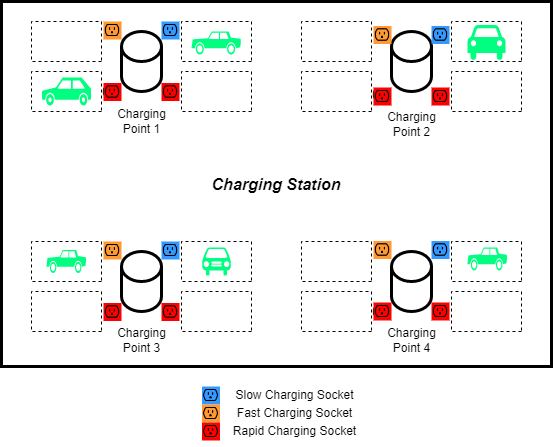

The diagram above was exported from draw.io. Its source (the exported page's mxGraphModel, read from the mxfile embedded in the PNG):
<mxGraphModel dx="989" dy="458" grid="1" gridSize="10" guides="1" tooltips="1" connect="1" arrows="1" fold="1" page="1" pageScale="1" pageWidth="827" pageHeight="1169" math="0" shadow="0">
  <root>
    <mxCell id="0" />
    <mxCell id="1" parent="0" />
    <mxCell id="oq-Gh_dU1vzRCGgR7IXG-17" value="&lt;b&gt;&lt;i&gt;&lt;font style=&quot;font-size: 16px;&quot;&gt;Charging Station&lt;/font&gt;&lt;/i&gt;&lt;/b&gt;" style="rounded=0;whiteSpace=wrap;html=1;strokeWidth=3;" vertex="1" parent="1">
      <mxGeometry x="190" y="140" width="550" height="365" as="geometry" />
    </mxCell>
    <mxCell id="oq-Gh_dU1vzRCGgR7IXG-2" value="" style="rounded=0;whiteSpace=wrap;html=1;rotation=-180;dashed=1;" vertex="1" parent="1">
      <mxGeometry x="220" y="210" width="70" height="40" as="geometry" />
    </mxCell>
    <mxCell id="oq-Gh_dU1vzRCGgR7IXG-3" value="" style="rounded=0;whiteSpace=wrap;html=1;rotation=-180;dashed=1;" vertex="1" parent="1">
      <mxGeometry x="370" y="160" width="70" height="40" as="geometry" />
    </mxCell>
    <mxCell id="oq-Gh_dU1vzRCGgR7IXG-4" value="" style="rounded=0;whiteSpace=wrap;html=1;rotation=-180;dashed=1;" vertex="1" parent="1">
      <mxGeometry x="220" y="160" width="70" height="40" as="geometry" />
    </mxCell>
    <mxCell id="oq-Gh_dU1vzRCGgR7IXG-5" value="" style="rounded=0;whiteSpace=wrap;html=1;rotation=-180;dashed=1;" vertex="1" parent="1">
      <mxGeometry x="370" y="210" width="70" height="40" as="geometry" />
    </mxCell>
    <mxCell id="oq-Gh_dU1vzRCGgR7IXG-6" value="" style="shape=cylinder3;whiteSpace=wrap;html=1;boundedLbl=1;backgroundOutline=1;size=15;strokeWidth=3;" vertex="1" parent="1">
      <mxGeometry x="310" y="170" width="40" height="60" as="geometry" />
    </mxCell>
    <mxCell id="oq-Gh_dU1vzRCGgR7IXG-7" value="" style="rounded=0;whiteSpace=wrap;html=1;rotation=-180;dashed=1;" vertex="1" parent="1">
      <mxGeometry x="640" y="210" width="70" height="40" as="geometry" />
    </mxCell>
    <mxCell id="oq-Gh_dU1vzRCGgR7IXG-8" value="" style="rounded=0;whiteSpace=wrap;html=1;rotation=-180;dashed=1;" vertex="1" parent="1">
      <mxGeometry x="640" y="160" width="70" height="40" as="geometry" />
    </mxCell>
    <mxCell id="oq-Gh_dU1vzRCGgR7IXG-9" value="" style="rounded=0;whiteSpace=wrap;html=1;rotation=-180;dashed=1;" vertex="1" parent="1">
      <mxGeometry x="490" y="160" width="70" height="40" as="geometry" />
    </mxCell>
    <mxCell id="oq-Gh_dU1vzRCGgR7IXG-10" value="" style="rounded=0;whiteSpace=wrap;html=1;rotation=-180;dashed=1;" vertex="1" parent="1">
      <mxGeometry x="490" y="210" width="70" height="40" as="geometry" />
    </mxCell>
    <mxCell id="oq-Gh_dU1vzRCGgR7IXG-11" value="" style="shape=cylinder3;whiteSpace=wrap;html=1;boundedLbl=1;backgroundOutline=1;size=15;strokeWidth=3;" vertex="1" parent="1">
      <mxGeometry x="580" y="170" width="40" height="60" as="geometry" />
    </mxCell>
    <mxCell id="oq-Gh_dU1vzRCGgR7IXG-12" value="" style="rounded=0;whiteSpace=wrap;html=1;rotation=-180;dashed=1;" vertex="1" parent="1">
      <mxGeometry x="370" y="430" width="70" height="40" as="geometry" />
    </mxCell>
    <mxCell id="oq-Gh_dU1vzRCGgR7IXG-13" value="" style="rounded=0;whiteSpace=wrap;html=1;rotation=-180;dashed=1;" vertex="1" parent="1">
      <mxGeometry x="370" y="380" width="70" height="40" as="geometry" />
    </mxCell>
    <mxCell id="oq-Gh_dU1vzRCGgR7IXG-14" value="" style="rounded=0;whiteSpace=wrap;html=1;rotation=-180;dashed=1;" vertex="1" parent="1">
      <mxGeometry x="220" y="380" width="70" height="40" as="geometry" />
    </mxCell>
    <mxCell id="oq-Gh_dU1vzRCGgR7IXG-15" value="" style="rounded=0;whiteSpace=wrap;html=1;rotation=-180;dashed=1;" vertex="1" parent="1">
      <mxGeometry x="220" y="430" width="70" height="40" as="geometry" />
    </mxCell>
    <mxCell id="oq-Gh_dU1vzRCGgR7IXG-16" value="" style="shape=cylinder3;whiteSpace=wrap;html=1;boundedLbl=1;backgroundOutline=1;size=15;strokeWidth=3;" vertex="1" parent="1">
      <mxGeometry x="310" y="390" width="40" height="60" as="geometry" />
    </mxCell>
    <mxCell id="oq-Gh_dU1vzRCGgR7IXG-18" value="" style="rounded=0;whiteSpace=wrap;html=1;rotation=-180;dashed=1;" vertex="1" parent="1">
      <mxGeometry x="640" y="380" width="70" height="40" as="geometry" />
    </mxCell>
    <mxCell id="oq-Gh_dU1vzRCGgR7IXG-19" value="" style="rounded=0;whiteSpace=wrap;html=1;rotation=-180;dashed=1;" vertex="1" parent="1">
      <mxGeometry x="640" y="430" width="70" height="40" as="geometry" />
    </mxCell>
    <mxCell id="oq-Gh_dU1vzRCGgR7IXG-20" value="" style="shape=cylinder3;whiteSpace=wrap;html=1;boundedLbl=1;backgroundOutline=1;size=15;strokeWidth=3;" vertex="1" parent="1">
      <mxGeometry x="580" y="390" width="40" height="60" as="geometry" />
    </mxCell>
    <mxCell id="oq-Gh_dU1vzRCGgR7IXG-21" value="" style="rounded=0;whiteSpace=wrap;html=1;rotation=-180;dashed=1;" vertex="1" parent="1">
      <mxGeometry x="490" y="380" width="70" height="40" as="geometry" />
    </mxCell>
    <mxCell id="oq-Gh_dU1vzRCGgR7IXG-22" value="" style="rounded=0;whiteSpace=wrap;html=1;rotation=-180;dashed=1;" vertex="1" parent="1">
      <mxGeometry x="490" y="430" width="70" height="40" as="geometry" />
    </mxCell>
    <mxCell id="oq-Gh_dU1vzRCGgR7IXG-25" value="" style="shape=mxgraph.signs.transportation.car_2;html=1;pointerEvents=1;fillColor=#00FF80;strokeColor=none;verticalLabelPosition=bottom;verticalAlign=top;align=center;strokeWidth=3;" vertex="1" parent="1">
      <mxGeometry x="380" y="170" width="50" height="23" as="geometry" />
    </mxCell>
    <mxCell id="oq-Gh_dU1vzRCGgR7IXG-26" value="" style="shape=mxgraph.signs.transportation.car_3;html=1;pointerEvents=1;fillColor=#00FF80;strokeColor=none;verticalLabelPosition=bottom;verticalAlign=top;align=center;strokeWidth=3;" vertex="1" parent="1">
      <mxGeometry x="230.5" y="216" width="49" height="28" as="geometry" />
    </mxCell>
    <mxCell id="oq-Gh_dU1vzRCGgR7IXG-27" value="" style="shape=mxgraph.signs.transportation.car_4;html=1;pointerEvents=1;fillColor=#00FF80;strokeColor=none;verticalLabelPosition=bottom;verticalAlign=top;align=center;strokeWidth=3;" vertex="1" parent="1">
      <mxGeometry x="656" y="163.5" width="38" height="36" as="geometry" />
    </mxCell>
    <mxCell id="oq-Gh_dU1vzRCGgR7IXG-28" value="" style="shape=mxgraph.signs.transportation.car_2;html=1;pointerEvents=1;fillColor=#00FF80;strokeColor=none;verticalLabelPosition=bottom;verticalAlign=top;align=center;strokeWidth=3;" vertex="1" parent="1">
      <mxGeometry x="235" y="388.5" width="40" height="23" as="geometry" />
    </mxCell>
    <mxCell id="oq-Gh_dU1vzRCGgR7IXG-29" value="" style="shape=mxgraph.signs.transportation.car_1;html=1;pointerEvents=1;fillColor=#00FF80;strokeColor=none;verticalLabelPosition=bottom;verticalAlign=top;align=center;strokeWidth=3;" vertex="1" parent="1">
      <mxGeometry x="390.5" y="386" width="29" height="28" as="geometry" />
    </mxCell>
    <mxCell id="oq-Gh_dU1vzRCGgR7IXG-30" value="Charging&lt;br&gt;Point 1" style="text;html=1;align=center;verticalAlign=middle;resizable=0;points=[];autosize=1;strokeColor=none;fillColor=none;" vertex="1" parent="1">
      <mxGeometry x="295" y="239.5" width="70" height="40" as="geometry" />
    </mxCell>
    <mxCell id="oq-Gh_dU1vzRCGgR7IXG-31" value="Charging&lt;br&gt;Point 2&lt;br&gt;" style="text;html=1;align=center;verticalAlign=middle;resizable=0;points=[];autosize=1;strokeColor=none;fillColor=none;" vertex="1" parent="1">
      <mxGeometry x="565" y="242.5" width="70" height="40" as="geometry" />
    </mxCell>
    <mxCell id="oq-Gh_dU1vzRCGgR7IXG-32" value="Charging&lt;br&gt;Point 3&lt;br&gt;" style="text;html=1;align=center;verticalAlign=middle;resizable=0;points=[];autosize=1;strokeColor=none;fillColor=none;" vertex="1" parent="1">
      <mxGeometry x="295" y="459" width="70" height="40" as="geometry" />
    </mxCell>
    <mxCell id="oq-Gh_dU1vzRCGgR7IXG-33" value="Charging&lt;br&gt;Point 4" style="text;html=1;align=center;verticalAlign=middle;resizable=0;points=[];autosize=1;strokeColor=none;fillColor=none;" vertex="1" parent="1">
      <mxGeometry x="565" y="459" width="70" height="40" as="geometry" />
    </mxCell>
    <mxCell id="oq-Gh_dU1vzRCGgR7IXG-40" value="" style="shape=image;html=1;verticalAlign=top;verticalLabelPosition=bottom;labelBackgroundColor=#ffffff;imageAspect=0;aspect=fixed;image=https://cdn1.iconfinder.com/data/icons/bootstrap-vol-3/16/outlet-128.png;strokeWidth=3;fillColor=#00FF80;" vertex="1" parent="1">
      <mxGeometry x="292" y="160.5" width="18" height="18" as="geometry" />
    </mxCell>
    <mxCell id="oq-Gh_dU1vzRCGgR7IXG-41" value="" style="shape=image;html=1;verticalAlign=top;verticalLabelPosition=bottom;labelBackgroundColor=#ffffff;imageAspect=0;aspect=fixed;image=https://cdn1.iconfinder.com/data/icons/bootstrap-vol-3/16/outlet-128.png;strokeWidth=3;fillColor=#00FF80;" vertex="1" parent="1">
      <mxGeometry x="290" y="221.5" width="18" height="18" as="geometry" />
    </mxCell>
    <mxCell id="oq-Gh_dU1vzRCGgR7IXG-42" value="" style="shape=image;html=1;verticalAlign=top;verticalLabelPosition=bottom;labelBackgroundColor=#ffffff;imageAspect=0;aspect=fixed;image=https://cdn1.iconfinder.com/data/icons/bootstrap-vol-3/16/outlet-128.png;strokeWidth=3;fillColor=#00FF80;" vertex="1" parent="1">
      <mxGeometry x="352" y="221.5" width="18" height="18" as="geometry" />
    </mxCell>
    <mxCell id="oq-Gh_dU1vzRCGgR7IXG-43" value="" style="shape=image;html=1;verticalAlign=top;verticalLabelPosition=bottom;labelBackgroundColor=#ffffff;imageAspect=0;aspect=fixed;image=https://cdn1.iconfinder.com/data/icons/bootstrap-vol-3/16/outlet-128.png;strokeWidth=3;fillColor=#00FF80;" vertex="1" parent="1">
      <mxGeometry x="352" y="160.5" width="18" height="18" as="geometry" />
    </mxCell>
    <mxCell id="oq-Gh_dU1vzRCGgR7IXG-44" value="" style="shape=image;html=1;verticalAlign=top;verticalLabelPosition=bottom;labelBackgroundColor=#ffffff;imageAspect=0;aspect=fixed;image=https://cdn1.iconfinder.com/data/icons/bootstrap-vol-3/16/outlet-128.png;strokeWidth=3;fillColor=#00FF80;" vertex="1" parent="1">
      <mxGeometry x="562" y="163.5" width="18" height="18" as="geometry" />
    </mxCell>
    <mxCell id="oq-Gh_dU1vzRCGgR7IXG-45" value="" style="shape=image;html=1;verticalAlign=top;verticalLabelPosition=bottom;labelBackgroundColor=#ffffff;imageAspect=0;aspect=fixed;image=https://cdn1.iconfinder.com/data/icons/bootstrap-vol-3/16/outlet-128.png;strokeWidth=3;fillColor=#00FF80;" vertex="1" parent="1">
      <mxGeometry x="560" y="224.5" width="18" height="18" as="geometry" />
    </mxCell>
    <mxCell id="oq-Gh_dU1vzRCGgR7IXG-46" value="" style="shape=image;html=1;verticalAlign=top;verticalLabelPosition=bottom;labelBackgroundColor=#ffffff;imageAspect=0;aspect=fixed;image=https://cdn1.iconfinder.com/data/icons/bootstrap-vol-3/16/outlet-128.png;strokeWidth=3;fillColor=#00FF80;" vertex="1" parent="1">
      <mxGeometry x="622" y="224.5" width="18" height="18" as="geometry" />
    </mxCell>
    <mxCell id="oq-Gh_dU1vzRCGgR7IXG-47" value="" style="shape=image;html=1;verticalAlign=top;verticalLabelPosition=bottom;labelBackgroundColor=#ffffff;imageAspect=0;aspect=fixed;image=https://cdn1.iconfinder.com/data/icons/bootstrap-vol-3/16/outlet-128.png;strokeWidth=3;fillColor=#00FF80;" vertex="1" parent="1">
      <mxGeometry x="622" y="163.5" width="18" height="18" as="geometry" />
    </mxCell>
    <mxCell id="oq-Gh_dU1vzRCGgR7IXG-49" value="" style="shape=image;html=1;verticalAlign=top;verticalLabelPosition=bottom;labelBackgroundColor=#ffffff;imageAspect=0;aspect=fixed;image=https://cdn1.iconfinder.com/data/icons/bootstrap-vol-3/16/outlet-128.png;strokeWidth=3;fillColor=#00FF80;" vertex="1" parent="1">
      <mxGeometry x="562" y="380.5" width="18" height="18" as="geometry" />
    </mxCell>
    <mxCell id="oq-Gh_dU1vzRCGgR7IXG-50" value="" style="shape=image;html=1;verticalAlign=top;verticalLabelPosition=bottom;labelBackgroundColor=#ffffff;imageAspect=0;aspect=fixed;image=https://cdn1.iconfinder.com/data/icons/bootstrap-vol-3/16/outlet-128.png;strokeWidth=3;fillColor=#00FF80;" vertex="1" parent="1">
      <mxGeometry x="560" y="441.5" width="18" height="18" as="geometry" />
    </mxCell>
    <mxCell id="oq-Gh_dU1vzRCGgR7IXG-51" value="" style="shape=image;html=1;verticalAlign=top;verticalLabelPosition=bottom;labelBackgroundColor=#ffffff;imageAspect=0;aspect=fixed;image=https://cdn1.iconfinder.com/data/icons/bootstrap-vol-3/16/outlet-128.png;strokeWidth=3;fillColor=#00FF80;" vertex="1" parent="1">
      <mxGeometry x="622" y="380.5" width="18" height="18" as="geometry" />
    </mxCell>
    <mxCell id="oq-Gh_dU1vzRCGgR7IXG-52" value="" style="shape=image;html=1;verticalAlign=top;verticalLabelPosition=bottom;labelBackgroundColor=#ffffff;imageAspect=0;aspect=fixed;image=https://cdn1.iconfinder.com/data/icons/bootstrap-vol-3/16/outlet-128.png;strokeWidth=3;fillColor=#00FF80;" vertex="1" parent="1">
      <mxGeometry x="622" y="441.5" width="18" height="18" as="geometry" />
    </mxCell>
    <mxCell id="oq-Gh_dU1vzRCGgR7IXG-53" value="" style="shape=image;html=1;verticalAlign=top;verticalLabelPosition=bottom;labelBackgroundColor=#ffffff;imageAspect=0;aspect=fixed;image=https://cdn1.iconfinder.com/data/icons/bootstrap-vol-3/16/outlet-128.png;strokeWidth=3;fillColor=#00FF80;imageBackground=#3399FF;" vertex="1" parent="1">
      <mxGeometry x="390.5" y="525" width="18" height="18" as="geometry" />
    </mxCell>
    <mxCell id="oq-Gh_dU1vzRCGgR7IXG-54" value="Slow Charging Socket&lt;br&gt;" style="text;html=1;align=center;verticalAlign=middle;resizable=0;points=[];autosize=1;strokeColor=none;fillColor=none;" vertex="1" parent="1">
      <mxGeometry x="412.5" y="519" width="140" height="30" as="geometry" />
    </mxCell>
    <mxCell id="oq-Gh_dU1vzRCGgR7IXG-58" value="" style="shape=image;html=1;verticalAlign=top;verticalLabelPosition=bottom;labelBackgroundColor=#ffffff;imageAspect=0;aspect=fixed;image=https://cdn1.iconfinder.com/data/icons/bootstrap-vol-3/16/outlet-128.png;strokeWidth=3;fillColor=#00FF80;imageBackground=#FF9933;" vertex="1" parent="1">
      <mxGeometry x="390.5" y="543" width="18" height="18" as="geometry" />
    </mxCell>
    <mxCell id="oq-Gh_dU1vzRCGgR7IXG-61" value="" style="shape=image;html=1;verticalAlign=top;verticalLabelPosition=bottom;labelBackgroundColor=#ffffff;imageAspect=0;aspect=fixed;image=https://cdn1.iconfinder.com/data/icons/bootstrap-vol-3/16/outlet-128.png;strokeWidth=3;fillColor=#00FF80;imageBackground=#FF0000;" vertex="1" parent="1">
      <mxGeometry x="390.5" y="561" width="18" height="18" as="geometry" />
    </mxCell>
    <mxCell id="oq-Gh_dU1vzRCGgR7IXG-62" value="Fast Charging Socket" style="text;html=1;align=center;verticalAlign=middle;resizable=0;points=[];autosize=1;strokeColor=none;fillColor=none;" vertex="1" parent="1">
      <mxGeometry x="412.5" y="537" width="140" height="30" as="geometry" />
    </mxCell>
    <mxCell id="oq-Gh_dU1vzRCGgR7IXG-63" value="Rapid Charging Socket" style="text;html=1;align=center;verticalAlign=middle;resizable=0;points=[];autosize=1;strokeColor=none;fillColor=none;" vertex="1" parent="1">
      <mxGeometry x="407.5" y="555" width="150" height="30" as="geometry" />
    </mxCell>
    <mxCell id="oq-Gh_dU1vzRCGgR7IXG-65" value="" style="shape=image;html=1;verticalAlign=top;verticalLabelPosition=bottom;labelBackgroundColor=#ffffff;imageAspect=0;aspect=fixed;image=https://cdn1.iconfinder.com/data/icons/bootstrap-vol-3/16/outlet-128.png;strokeWidth=3;fillColor=#00FF80;imageBackground=#FF0000;" vertex="1" parent="1">
      <mxGeometry x="292" y="441.5" width="18" height="18" as="geometry" />
    </mxCell>
    <mxCell id="oq-Gh_dU1vzRCGgR7IXG-66" value="" style="shape=image;html=1;verticalAlign=top;verticalLabelPosition=bottom;labelBackgroundColor=#ffffff;imageAspect=0;aspect=fixed;image=https://cdn1.iconfinder.com/data/icons/bootstrap-vol-3/16/outlet-128.png;strokeWidth=3;fillColor=#00FF80;imageBackground=#FF0000;" vertex="1" parent="1">
      <mxGeometry x="350" y="441.5" width="18" height="18" as="geometry" />
    </mxCell>
    <mxCell id="oq-Gh_dU1vzRCGgR7IXG-67" value="" style="shape=image;html=1;verticalAlign=top;verticalLabelPosition=bottom;labelBackgroundColor=#ffffff;imageAspect=0;aspect=fixed;image=https://cdn1.iconfinder.com/data/icons/bootstrap-vol-3/16/outlet-128.png;strokeWidth=3;fillColor=#00FF80;imageBackground=#3399FF;" vertex="1" parent="1">
      <mxGeometry x="350" y="380" width="18" height="18" as="geometry" />
    </mxCell>
    <mxCell id="oq-Gh_dU1vzRCGgR7IXG-68" value="" style="shape=image;html=1;verticalAlign=top;verticalLabelPosition=bottom;labelBackgroundColor=#ffffff;imageAspect=0;aspect=fixed;image=https://cdn1.iconfinder.com/data/icons/bootstrap-vol-3/16/outlet-128.png;strokeWidth=3;fillColor=#00FF80;imageBackground=#FF9933;" vertex="1" parent="1">
      <mxGeometry x="292" y="380" width="18" height="18" as="geometry" />
    </mxCell>
    <mxCell id="oq-Gh_dU1vzRCGgR7IXG-69" value="" style="shape=image;html=1;verticalAlign=top;verticalLabelPosition=bottom;labelBackgroundColor=#ffffff;imageAspect=0;aspect=fixed;image=https://cdn1.iconfinder.com/data/icons/bootstrap-vol-3/16/outlet-128.png;strokeWidth=3;fillColor=#00FF80;imageBackground=#FF0000;" vertex="1" parent="1">
      <mxGeometry x="620" y="441" width="18" height="18" as="geometry" />
    </mxCell>
    <mxCell id="oq-Gh_dU1vzRCGgR7IXG-70" value="" style="shape=image;html=1;verticalAlign=top;verticalLabelPosition=bottom;labelBackgroundColor=#ffffff;imageAspect=0;aspect=fixed;image=https://cdn1.iconfinder.com/data/icons/bootstrap-vol-3/16/outlet-128.png;strokeWidth=3;fillColor=#00FF80;imageBackground=#FF0000;" vertex="1" parent="1">
      <mxGeometry x="562" y="441" width="18" height="18" as="geometry" />
    </mxCell>
    <mxCell id="oq-Gh_dU1vzRCGgR7IXG-71" value="" style="shape=image;html=1;verticalAlign=top;verticalLabelPosition=bottom;labelBackgroundColor=#ffffff;imageAspect=0;aspect=fixed;image=https://cdn1.iconfinder.com/data/icons/bootstrap-vol-3/16/outlet-128.png;strokeWidth=3;fillColor=#00FF80;imageBackground=#FF9933;" vertex="1" parent="1">
      <mxGeometry x="562" y="379.5" width="18" height="18" as="geometry" />
    </mxCell>
    <mxCell id="oq-Gh_dU1vzRCGgR7IXG-72" value="" style="shape=image;html=1;verticalAlign=top;verticalLabelPosition=bottom;labelBackgroundColor=#ffffff;imageAspect=0;aspect=fixed;image=https://cdn1.iconfinder.com/data/icons/bootstrap-vol-3/16/outlet-128.png;strokeWidth=3;fillColor=#00FF80;imageBackground=#3399FF;" vertex="1" parent="1">
      <mxGeometry x="620" y="379.5" width="18" height="18" as="geometry" />
    </mxCell>
    <mxCell id="oq-Gh_dU1vzRCGgR7IXG-73" value="" style="shape=image;html=1;verticalAlign=top;verticalLabelPosition=bottom;labelBackgroundColor=#ffffff;imageAspect=0;aspect=fixed;image=https://cdn1.iconfinder.com/data/icons/bootstrap-vol-3/16/outlet-128.png;strokeWidth=3;fillColor=#00FF80;imageBackground=#FF0000;" vertex="1" parent="1">
      <mxGeometry x="620" y="226" width="18" height="18" as="geometry" />
    </mxCell>
    <mxCell id="oq-Gh_dU1vzRCGgR7IXG-74" value="" style="shape=image;html=1;verticalAlign=top;verticalLabelPosition=bottom;labelBackgroundColor=#ffffff;imageAspect=0;aspect=fixed;image=https://cdn1.iconfinder.com/data/icons/bootstrap-vol-3/16/outlet-128.png;strokeWidth=3;fillColor=#00FF80;imageBackground=#FF0000;" vertex="1" parent="1">
      <mxGeometry x="562" y="226" width="18" height="18" as="geometry" />
    </mxCell>
    <mxCell id="oq-Gh_dU1vzRCGgR7IXG-75" value="" style="shape=image;html=1;verticalAlign=top;verticalLabelPosition=bottom;labelBackgroundColor=#ffffff;imageAspect=0;aspect=fixed;image=https://cdn1.iconfinder.com/data/icons/bootstrap-vol-3/16/outlet-128.png;strokeWidth=3;fillColor=#00FF80;imageBackground=#FF9933;" vertex="1" parent="1">
      <mxGeometry x="562" y="164.5" width="18" height="18" as="geometry" />
    </mxCell>
    <mxCell id="oq-Gh_dU1vzRCGgR7IXG-76" value="" style="shape=image;html=1;verticalAlign=top;verticalLabelPosition=bottom;labelBackgroundColor=#ffffff;imageAspect=0;aspect=fixed;image=https://cdn1.iconfinder.com/data/icons/bootstrap-vol-3/16/outlet-128.png;strokeWidth=3;fillColor=#00FF80;imageBackground=#3399FF;" vertex="1" parent="1">
      <mxGeometry x="620" y="164.5" width="18" height="18" as="geometry" />
    </mxCell>
    <mxCell id="oq-Gh_dU1vzRCGgR7IXG-77" value="" style="shape=image;html=1;verticalAlign=top;verticalLabelPosition=bottom;labelBackgroundColor=#ffffff;imageAspect=0;aspect=fixed;image=https://cdn1.iconfinder.com/data/icons/bootstrap-vol-3/16/outlet-128.png;strokeWidth=3;fillColor=#00FF80;imageBackground=#FF0000;" vertex="1" parent="1">
      <mxGeometry x="292" y="221.5" width="18" height="18" as="geometry" />
    </mxCell>
    <mxCell id="oq-Gh_dU1vzRCGgR7IXG-78" value="" style="shape=image;html=1;verticalAlign=top;verticalLabelPosition=bottom;labelBackgroundColor=#ffffff;imageAspect=0;aspect=fixed;image=https://cdn1.iconfinder.com/data/icons/bootstrap-vol-3/16/outlet-128.png;strokeWidth=3;fillColor=#00FF80;imageBackground=#FF9933;" vertex="1" parent="1">
      <mxGeometry x="292" y="160" width="18" height="18" as="geometry" />
    </mxCell>
    <mxCell id="oq-Gh_dU1vzRCGgR7IXG-79" value="" style="shape=image;html=1;verticalAlign=top;verticalLabelPosition=bottom;labelBackgroundColor=#ffffff;imageAspect=0;aspect=fixed;image=https://cdn1.iconfinder.com/data/icons/bootstrap-vol-3/16/outlet-128.png;strokeWidth=3;fillColor=#00FF80;imageBackground=#3399FF;" vertex="1" parent="1">
      <mxGeometry x="350" y="160" width="18" height="18" as="geometry" />
    </mxCell>
    <mxCell id="oq-Gh_dU1vzRCGgR7IXG-80" value="" style="shape=image;html=1;verticalAlign=top;verticalLabelPosition=bottom;labelBackgroundColor=#ffffff;imageAspect=0;aspect=fixed;image=https://cdn1.iconfinder.com/data/icons/bootstrap-vol-3/16/outlet-128.png;strokeWidth=3;fillColor=#00FF80;imageBackground=#FF0000;" vertex="1" parent="1">
      <mxGeometry x="350" y="221.5" width="18" height="18" as="geometry" />
    </mxCell>
    <mxCell id="oq-Gh_dU1vzRCGgR7IXG-83" value="" style="shape=mxgraph.signs.transportation.car_2;html=1;pointerEvents=1;fillColor=#00FF80;strokeColor=none;verticalLabelPosition=bottom;verticalAlign=top;align=center;strokeWidth=3;" vertex="1" parent="1">
      <mxGeometry x="656" y="386" width="40" height="23" as="geometry" />
    </mxCell>
  </root>
</mxGraphModel>